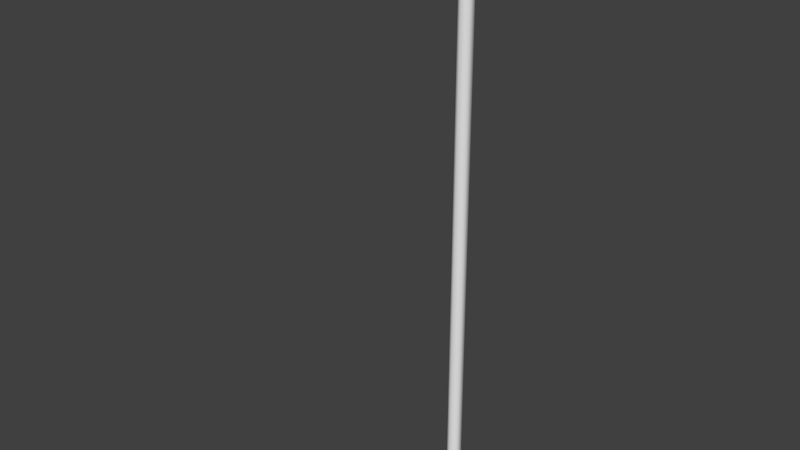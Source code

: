 # Source: blend.blend  (saved by Blender 2.78.0; exported with 4.5.12 LTS)
import bpy
from mathutils import Matrix  # noqa: F401  (used for matrix-valued properties, if any)

bpy.ops.wm.read_factory_settings(use_empty=True)
scene = bpy.context.scene
scene.name = 'Scene'

# ---- collections
col_collection_1 = bpy.data.collections.new('Collection 1'); scene.collection.children.link(col_collection_1)

# ---- materials (node trees are filled in below, after node groups)
mat_x = bpy.data.materials.new('столб')
mat_x.alpha_threshold = 0.0
mat_x.use_transparent_shadow = False
mat_x.roughness = 0.5
mat_x.specular_intensity = 0.3553

# ---- node groups
ng_auto_smooth = bpy.data.node_groups.new('Auto Smooth', 'GeometryNodeTree')
_s = ng_auto_smooth.interface.new_socket(name='Geometry', in_out='OUTPUT', socket_type='NodeSocketGeometry')
_s = ng_auto_smooth.interface.new_socket(name='Geometry', in_out='INPUT', socket_type='NodeSocketGeometry')
_s = ng_auto_smooth.interface.new_socket(name='Angle', in_out='INPUT', socket_type='NodeSocketFloat')
_s.subtype = 'ANGLE'
_s.min_value = 0.0
_s.max_value = 3.142
ng_auto_smooth.is_modifier = True
_N = ng_auto_smooth.nodes; _L = ng_auto_smooth.links
n0 = _N.new('NodeGroupOutput'); n0.name = 'Group Output'; n0.location = (480, -100)
n1 = _N.new('NodeGroupInput'); n1.name = 'Group Input'; n1.location = (-420, -300)
n2 = _N.new('NodeGroupInput'); n2.name = 'Group Input.001'; n2.location = (-60, -100)
n3 = _N.new('GeometryNodeSetShadeSmooth'); n3.name = 'Set Shade Smooth'; n3.location = (120, -100)
n3.domain = 'EDGE'
n4 = _N.new('GeometryNodeSetShadeSmooth'); n4.name = 'Set Shade Smooth.001'; n4.location = (300, -100)
n5 = _N.new('GeometryNodeInputMeshEdgeAngle'); n5.name = 'Edge Angle'; n5.location = (-420, -220)
n6 = _N.new('GeometryNodeInputEdgeSmooth'); n6.name = 'Is Edge Smooth'; n6.location = (-60, -160)
n7 = _N.new('GeometryNodeInputShadeSmooth'); n7.name = 'Is Face Smooth'; n7.location = (-240, -340)
n8 = _N.new('FunctionNodeBooleanMath'); n8.name = 'Boolean Math'; n8.location = (-60, -220)
n9 = _N.new('FunctionNodeCompare'); n9.name = 'Compare'; n9.location = (-240, -180)
n9.operation = 'LESS_EQUAL'
_L.new(n5.outputs[0], n9.inputs[0])
_L.new(n4.outputs[0], n0.inputs[0])
_L.new(n1.outputs[1], n9.inputs[1])
_L.new(n9.outputs[0], n8.inputs[0])
_L.new(n7.outputs[0], n8.inputs[1])
_L.new(n2.outputs[0], n3.inputs[0])
_L.new(n6.outputs[0], n3.inputs[1])
_L.new(n3.outputs[0], n4.inputs[0])
_L.new(n8.outputs[0], n3.inputs[2])
n0.is_active_output = True

# ---- material node trees

# ---- world
world_world = bpy.data.worlds.new('World'); scene.world = world_world
world_world.color = (0.05088, 0.05088, 0.05088)
world_world.use_sun_shadow = False
world_world.sun_shadow_jitter_overblur = 0.0
world_world.cycles.sampling_method = 'MANUAL'

# ---- meshes
me_circle = bpy.data.meshes.new('Circle')
me_circle.from_pydata([(-8.231, -0.363, 29.92), (-4.84, -0.363, 29.92), (-4.84, -0.363, 29.48), (-8.112, -0.3008, 29.48), (-6.032, -0.363, 29.92), (-6.225, -0.363, 29.92), (-6.287, -0.3008, 29.48), (-6.032, -0.363, 29.48), (-6.207, -0.3979, 29.44), (-6.05, -0.3979, 29.44), (-6.05, -0.3979, 29.96), (-6.207, -0.3979, 29.96), (-8.231, -0.363, 29.48), (-6.225, -0.363, 29.48), (-8.112, -0.3008, 29.82), (-6.287, -0.3008, 29.82), (-6.23, -0.1636, 29.78), (-6.23, -0.05992, 29.72), (-6.23, -0.05992, 29.6), (-6.23, -0.1636, 29.54), (-6.23, -0.2673, 29.6), (-6.23, -0.2673, 29.72), (-6.831, -0.1636, 29.75), (-6.831, -0.08266, 29.71), (-6.831, -0.08266, 29.61), (-6.831, -0.1636, 29.57), (-6.831, -0.2446, 29.61), (-6.831, -0.2446, 29.71), (-6.795, -0.1636, 29.78), (-6.795, -0.05992, 29.72), (-6.795, -0.2673, 29.72), (-6.795, -0.1636, 29.54), (-6.795, -0.2673, 29.6), (-6.795, -0.05992, 29.6), (-8.162, -0.1636, 29.75), (-8.162, -0.08266, 29.71), (-8.162, -0.08266, 29.61), (-8.162, -0.1636, 29.57), (-8.162, -0.2446, 29.61), (-8.162, -0.2446, 29.71), (-8.231, 0.363, 29.92), (-4.84, 0.363, 29.92), (-4.84, 0.363, 29.48), (-8.112, 0.3008, 29.48), (-6.032, 0.363, 29.92), (-6.225, 0.363, 29.92), (-6.287, 0.3008, 29.48), (-6.032, 0.363, 29.48), (-6.207, 0.3979, 29.44), (-6.05, 0.3979, 29.44), (-6.05, 0.3979, 29.96), (-6.207, 0.3979, 29.96), (-8.231, 0.363, 29.48), (-6.225, 0.363, 29.48), (-8.112, 0.3008, 29.82), (-6.287, 0.3008, 29.82), (-6.207, 0.0, 29.44), (-4.84, 0.0, 29.92), (-4.84, 0.0, 29.48), (-8.231, 0.0, 29.48), (-8.231, 0.0, 29.92), (-6.05, 0.0, 29.44), (-6.207, 0.0, 29.96), (-6.05, 0.0, 29.96), (-6.032, 0.0, 29.92), (-6.225, 0.0, 29.92), (-6.032, 0.0, 29.48), (-6.225, 0.0, 29.48), (-8.112, 0.0, 29.48), (-6.287, 0.0, 29.48), (-8.112, 0.0, 29.82), (-6.287, 0.0, 29.82), (-6.23, 0.1636, 29.78), (-6.23, 0.05992, 29.72), (-6.23, 0.05992, 29.6), (-6.23, 0.1636, 29.54), (-6.23, 0.2673, 29.6), (-6.23, 0.2673, 29.72), (-6.831, 0.1636, 29.75), (-6.831, 0.08266, 29.71), (-6.831, 0.08266, 29.61), (-6.831, 0.1636, 29.57), (-6.831, 0.2446, 29.61), (-6.831, 0.2446, 29.71), (-6.795, 0.1636, 29.78), (-6.795, 0.05992, 29.72), (-6.795, 0.2673, 29.72), (-6.795, 0.1636, 29.54), (-6.795, 0.2673, 29.6), (-6.795, 0.05992, 29.6), (-8.162, 0.1636, 29.75), (-8.162, 0.08266, 29.71), (-8.162, 0.08266, 29.61), (-8.162, 0.1636, 29.57), (-8.162, 0.2446, 29.61), (-8.162, 0.2446, 29.71), (0.0, 0.363, 0.1887), (-0.3144, 0.1815, 0.1887), (-0.3144, -0.1815, 0.1887), (3.245e-08, -0.363, 0.1887), (0.3144, -0.1815, 0.1887), (0.3144, 0.1815, 0.1887), (0.0, 0.363, 29.48), (-0.3144, 0.1815, 29.48), (-0.3144, -0.1815, 29.48), (3.245e-08, -0.363, 29.48), (0.3144, -0.1815, 29.48), (0.3144, 0.1815, 29.48), (-5.002, 0.1099, 29.75), (-5.002, 0.05496, 29.66), (-5.002, -0.05496, 29.66), (-5.002, -0.1099, 29.75), (-5.002, -0.05496, 29.85), (-5.002, 0.05496, 29.85), (-0.2314, 0.05496, 28.45), (-0.179, 0.1099, 28.53), (-0.2314, -0.05496, 28.45), (-0.179, -0.1099, 28.53), (-0.1266, -0.05496, 28.61), (-0.1266, 0.05496, 28.61), (-3.635, 0.05496, 29.66), (-1.02, 0.05496, 28.92), (-3.148, 0.05496, 29.63), (-2.577, 0.05496, 29.54), (-1.99, 0.05496, 29.37), (-1.454, 0.05496, 29.15), (-1.004, 0.1099, 29.02), (-3.635, 0.1099, 29.75), (-1.441, 0.1099, 29.25), (-1.982, 0.1099, 29.47), (-2.573, 0.1099, 29.63), (-3.147, 0.1099, 29.72), (-3.635, -0.05496, 29.66), (-1.02, -0.05496, 28.92), (-3.148, -0.05496, 29.63), (-2.577, -0.05496, 29.54), (-1.99, -0.05496, 29.37), (-1.454, -0.05496, 29.15), (-3.635, -0.1099, 29.75), (-1.004, -0.1099, 29.02), (-3.147, -0.1099, 29.72), (-2.573, -0.1099, 29.63), (-1.982, -0.1099, 29.47), (-1.441, -0.1099, 29.25), (-3.636, -0.05496, 29.84), (-0.9882, -0.05496, 29.12), (-3.146, -0.05496, 29.81), (-2.57, -0.05496, 29.73), (-1.974, -0.05496, 29.57), (-1.429, -0.05496, 29.35), (-3.636, 0.05496, 29.84), (-0.9882, 0.05496, 29.12), (-3.146, 0.05496, 29.81), (-2.57, 0.05496, 29.73), (-1.974, 0.05496, 29.57), (-1.429, 0.05496, 29.35), (-0.2135, 0.1233, 29.48), (0.0, 0.2465, 29.48), (-0.2135, -0.1233, 29.48), (2.164e-08, -0.2465, 29.48), (0.2135, -0.1233, 29.48), (0.2135, 0.1233, 29.48), (-0.2135, 0.1233, 29.98), (8.005e-07, 0.2465, 29.98), (-0.2135, -0.1233, 29.98), (8.222e-07, -0.2465, 29.98), (0.2135, -0.1233, 29.98), (0.2135, 0.1233, 29.98), (-2.187e-08, 1.505, 0.1887), (-1.317, 1.505, 0.1887), (-1.317, -1.505, 0.1887), (1.09e-07, -1.505, 0.1887), (1.317, -1.505, 0.1887), (1.317, 1.505, 0.1887), (-2.187e-08, 1.505, -0.3403), (-1.317, 1.505, -0.3403), (-1.317, -1.505, -0.3403), (1.09e-07, -1.505, -0.3403), (1.317, -1.505, -0.3403), (1.317, 1.505, -0.3403)], [], [(59, 12, 0, 60), (12, 13, 5, 0), (7, 2, 1, 4), (6, 3, 14, 15), (66, 7, 9, 61), (9, 10, 11, 8), (61, 9, 8, 56), (65, 5, 11, 62), (5, 13, 8, 11), (7, 4, 10, 9), (68, 3, 12, 59), (3, 6, 13, 12), (69, 6, 15, 71), (3, 68, 70, 14), (14, 70, 71, 15), (6, 69, 67, 13), (10, 63, 62, 11), (4, 1, 57, 64), (4, 64, 63, 10), (13, 67, 56, 8), (7, 66, 58, 2), (0, 5, 65, 60), (2, 58, 57, 1), (29, 23, 22, 28), (28, 22, 27, 30), (32, 26, 25, 31), (33, 24, 23, 29), (30, 27, 26, 32), (31, 25, 24, 33), (19, 31, 33, 18), (21, 30, 32, 20), (18, 33, 29, 17), (20, 32, 31, 19), (16, 28, 30, 21), (17, 29, 28, 16), (22, 34, 39, 27), (26, 38, 37, 25), (24, 36, 35, 23), (27, 39, 38, 26), (25, 37, 36, 24), (23, 35, 34, 22), (52, 40, 45, 53), (59, 60, 40, 52), (47, 44, 41, 42), (46, 55, 54, 43), (66, 61, 49, 47), (49, 48, 51, 50), (61, 56, 48, 49), (65, 62, 51, 45), (45, 51, 48, 53), (47, 49, 50, 44), (68, 59, 52, 43), (43, 52, 53, 46), (69, 71, 55, 46), (43, 54, 70, 68), (54, 55, 71, 70), (46, 53, 67, 69), (50, 51, 62, 63), (44, 64, 57, 41), (44, 50, 63, 64), (53, 48, 56, 67), (47, 42, 58, 66), (40, 60, 65, 45), (42, 41, 57, 58), (85, 84, 78, 79), (84, 86, 83, 78), (88, 87, 81, 82), (89, 85, 79, 80), (86, 88, 82, 83), (87, 89, 80, 81), (75, 74, 89, 87), (77, 76, 88, 86), (74, 73, 85, 89), (76, 75, 87, 88), (72, 77, 86, 84), (73, 72, 84, 85), (78, 83, 95, 90), (82, 81, 93, 94), (80, 79, 91, 92), (83, 82, 94, 95), (81, 80, 92, 93), (79, 78, 90, 91), (99, 105, 104, 98), (97, 103, 102, 96), (96, 102, 107, 101), (100, 106, 105, 99), (98, 104, 103, 97), (101, 107, 106, 100), (102, 103, 156, 157), (133, 116, 117, 139), (139, 117, 118, 145), (121, 114, 116, 133), (151, 119, 115, 126), (145, 118, 119, 151), (126, 115, 114, 121), (111, 138, 144, 112), (109, 120, 132, 110), (112, 144, 150, 113), (110, 132, 138, 111), (113, 150, 127, 108), (121, 125, 128, 126), (125, 124, 129, 128), (124, 123, 130, 129), (123, 122, 131, 130), (122, 120, 127, 131), (133, 137, 125, 121), (137, 136, 124, 125), (136, 135, 123, 124), (135, 134, 122, 123), (134, 132, 120, 122), (139, 143, 137, 133), (143, 142, 136, 137), (142, 141, 135, 136), (141, 140, 134, 135), (140, 138, 132, 134), (145, 149, 143, 139), (149, 148, 142, 143), (148, 147, 141, 142), (147, 146, 140, 141), (146, 144, 138, 140), (151, 155, 149, 145), (155, 154, 148, 149), (154, 153, 147, 148), (153, 152, 146, 147), (152, 150, 144, 146), (126, 128, 155, 151), (128, 129, 154, 155), (129, 130, 153, 154), (130, 131, 152, 153), (131, 127, 150, 152), (108, 127, 120, 109), (160, 161, 167, 166), (107, 102, 157, 161), (105, 106, 160, 159), (103, 104, 158, 156), (106, 107, 161, 160), (104, 105, 159, 158), (162, 164, 165, 166, 167, 163), (158, 159, 165, 164), (157, 156, 162, 163), (161, 157, 163, 167), (159, 160, 166, 165), (156, 158, 164, 162), (101, 100, 172, 173), (99, 98, 170, 171), (97, 96, 168, 169), (96, 101, 173, 168), (100, 99, 171, 172), (98, 97, 169, 170), (173, 172, 178, 179), (171, 170, 176, 177), (169, 168, 174, 175), (168, 173, 179, 174), (172, 171, 177, 178), (170, 169, 175, 176), (175, 174, 177, 176), (178, 177, 174, 179)])
me_circle.polygons.foreach_set('use_smooth', [True] * 157)
_uv = me_circle.uv_layers.new(name='UVMap')
_uv.uv.foreach_set('vector', [0.4895, 0.894, 0.4912, 0.9165, 0.456, 0.9478, 0.4334, 0.8931, 0.4912, 0.9165, 0.6275, 0.9239, 0.6245, 0.9612, 0.456, 0.9478, 0.6085, 0.4003, 0.6085, 0.2745, 0.6579, 0.2745, 0.6579, 0.4003, 0.89, 0.922, 0.7382, 0.9735, 0.7619, 0.9332, 0.8579, 0.9085, 0.5708, 0.4003, 0.6085, 0.4003, 0.6085, 0.4058, 0.5708, 0.4058, 0.6085, 0.4058, 0.6579, 0.4058, 0.6579, 0.4224, 0.6085, 0.4224, 0.5708, 0.4058, 0.6085, 0.4058, 0.6085, 0.4224, 0.5708, 0.4224, 0.4918, 0.6316, 0.4918, 0.5953, 0.4962, 0.5918, 0.4962, 0.6316, 0.6579, 0.4278, 0.6085, 0.4278, 0.6085, 0.4224, 0.6579, 0.4224, 0.6085, 0.4003, 0.6579, 0.4003, 0.6579, 0.4058, 0.6085, 0.4058, 0.4973, 0.8942, 0.498, 0.9126, 0.4912, 0.9165, 0.4895, 0.894, 0.498, 0.9126, 0.623, 0.9192, 0.6275, 0.9239, 0.4912, 0.9165, 0.89, 0.8845, 0.89, 0.922, 0.8579, 0.9085, 0.8586, 0.8909, 0.7382, 0.9735, 0.6995, 0.9236, 0.7547, 0.9123, 0.7619, 0.9332, 0.7619, 0.9332, 0.7547, 0.9123, 0.8586, 0.8909, 0.8579, 0.9085, 0.623, 0.9192, 0.6237, 0.8964, 0.6284, 0.8965, 0.6275, 0.9239, 0.5119, 0.5918, 0.5119, 0.6316, 0.4962, 0.6316, 0.4962, 0.5918, 0.5163, 0.5953, 0.6358, 0.5953, 0.6358, 0.6316, 0.5163, 0.6316, 0.5163, 0.5953, 0.5163, 0.6316, 0.5119, 0.6316, 0.5119, 0.5918, 0.6085, 0.4278, 0.5708, 0.4278, 0.5708, 0.4224, 0.6085, 0.4224, 0.6085, 0.4003, 0.5708, 0.4003, 0.5708, 0.2745, 0.6085, 0.2745, 0.2908, 0.5953, 0.4918, 0.5953, 0.4918, 0.6316, 0.2908, 0.6316, 0.3323, 0.1311, 0.4214, 0.1311, 0.4214, 0.2401, 0.3323, 0.2401, 0.7394, 0.1609, 0.7333, 0.1609, 0.7333, 0.1457, 0.7394, 0.1457, 0.7394, 0.1457, 0.7333, 0.1457, 0.7333, 0.1304, 0.7394, 0.1304, 0.7394, 0.1152, 0.7333, 0.1152, 0.7333, 0.1, 0.7394, 0.1, 0.7394, 0.0848, 0.7333, 0.0848, 0.7333, 0.06959, 0.7394, 0.06959, 0.7394, 0.1304, 0.7333, 0.1304, 0.7333, 0.1152, 0.7394, 0.1152, 0.7394, 0.1, 0.7333, 0.1, 0.7333, 0.0848, 0.7394, 0.0848, 0.8175, 0.1, 0.7394, 0.1, 0.7394, 0.0848, 0.8175, 0.0848, 0.8175, 0.1304, 0.7394, 0.1304, 0.7394, 0.1152, 0.8175, 0.1152, 0.8175, 0.0848, 0.7394, 0.0848, 0.7394, 0.06959, 0.8175, 0.06959, 0.8175, 0.1152, 0.7394, 0.1152, 0.7394, 0.1, 0.8175, 0.1, 0.8175, 0.1457, 0.7394, 0.1457, 0.7394, 0.1304, 0.8175, 0.1304, 0.8175, 0.1609, 0.7394, 0.1609, 0.7394, 0.1457, 0.8175, 0.1457, 0.7333, 0.1457, 0.5493, 0.1457, 0.5493, 0.1304, 0.7333, 0.1304, 0.7333, 0.1152, 0.5493, 0.1152, 0.5493, 0.1, 0.7333, 0.1, 0.7333, 0.0848, 0.5493, 0.0848, 0.5493, 0.06959, 0.7333, 0.06959, 0.7333, 0.1304, 0.5493, 0.1304, 0.5493, 0.1152, 0.7333, 0.1152, 0.7333, 0.1, 0.5493, 0.1, 0.5493, 0.0848, 0.7333, 0.0848, 0.7333, 0.1609, 0.5493, 0.1609, 0.5493, 0.1457, 0.7333, 0.1457, 0.492, 0.8717, 0.4579, 0.8392, 0.6267, 0.8316, 0.6284, 0.869, 0.4895, 0.894, 0.4334, 0.8931, 0.4579, 0.8392, 0.492, 0.8717, 0.5331, 0.4003, 0.4837, 0.4003, 0.4837, 0.2745, 0.5331, 0.2745, 0.8752, 0.85, 0.8511, 0.8751, 0.7531, 0.8902, 0.7154, 0.8624, 0.5708, 0.4003, 0.5708, 0.4058, 0.5331, 0.4058, 0.5331, 0.4003, 0.5331, 0.4058, 0.5331, 0.4224, 0.4837, 0.4224, 0.4837, 0.4058, 0.5708, 0.4058, 0.5708, 0.4224, 0.5331, 0.4224, 0.5331, 0.4058, 0.4918, 0.6316, 0.4962, 0.6316, 0.4962, 0.6715, 0.4918, 0.668, 0.4837, 0.4278, 0.4837, 0.4224, 0.5331, 0.4224, 0.5331, 0.4278, 0.5331, 0.4003, 0.5331, 0.4058, 0.4837, 0.4058, 0.4837, 0.4003, 0.4973, 0.8942, 0.4895, 0.894, 0.492, 0.8717, 0.4986, 0.8758, 0.4986, 0.8758, 0.492, 0.8717, 0.6284, 0.869, 0.6238, 0.8735, 0.89, 0.8845, 0.8586, 0.8909, 0.8511, 0.8751, 0.8752, 0.85, 0.7154, 0.8624, 0.7531, 0.8902, 0.7547, 0.9123, 0.6995, 0.9236, 0.7531, 0.8902, 0.8511, 0.8751, 0.8586, 0.8909, 0.7547, 0.9123, 0.6238, 0.8735, 0.6284, 0.869, 0.6284, 0.8965, 0.6237, 0.8964, 0.5119, 0.6715, 0.4962, 0.6715, 0.4962, 0.6316, 0.5119, 0.6316, 0.5163, 0.668, 0.5163, 0.6316, 0.6358, 0.6316, 0.6358, 0.668, 0.5163, 0.668, 0.5119, 0.6715, 0.5119, 0.6316, 0.5163, 0.6316, 0.5331, 0.4278, 0.5331, 0.4224, 0.5708, 0.4224, 0.5708, 0.4278, 0.5331, 0.4003, 0.5331, 0.2745, 0.5708, 0.2745, 0.5708, 0.4003, 0.2908, 0.668, 0.2908, 0.6316, 0.4918, 0.6316, 0.4918, 0.668, 0.5106, 0.1311, 0.5106, 0.2401, 0.4214, 0.2401, 0.4214, 0.1311, 0.4261, 0.6906, 0.4261, 0.7017, 0.4217, 0.7017, 0.4217, 0.6906, 0.4261, 0.7017, 0.4261, 0.7128, 0.4217, 0.7128, 0.4217, 0.7017, 0.4261, 0.7238, 0.4261, 0.7349, 0.4217, 0.7349, 0.4217, 0.7238, 0.4261, 0.746, 0.4261, 0.7571, 0.4217, 0.7571, 0.4217, 0.746, 0.4261, 0.7128, 0.4261, 0.7238, 0.4217, 0.7238, 0.4217, 0.7128, 0.4261, 0.7349, 0.4261, 0.746, 0.4217, 0.746, 0.4217, 0.7349, 0.483, 0.7349, 0.483, 0.746, 0.4261, 0.746, 0.4261, 0.7349, 0.483, 0.7128, 0.483, 0.7238, 0.4261, 0.7238, 0.4261, 0.7128, 0.483, 0.746, 0.483, 0.7571, 0.4261, 0.7571, 0.4261, 0.746, 0.483, 0.7238, 0.483, 0.7349, 0.4261, 0.7349, 0.4261, 0.7238, 0.483, 0.7017, 0.483, 0.7128, 0.4261, 0.7128, 0.4261, 0.7017, 0.483, 0.6906, 0.483, 0.7017, 0.4261, 0.7017, 0.4261, 0.6906, 0.4217, 0.7017, 0.4217, 0.7128, 0.2876, 0.7128, 0.2876, 0.7017, 0.4217, 0.7238, 0.4217, 0.7349, 0.2876, 0.7349, 0.2876, 0.7238, 0.4217, 0.746, 0.4217, 0.7571, 0.2876, 0.7571, 0.2876, 0.746, 0.4217, 0.7128, 0.4217, 0.7238, 0.2876, 0.7238, 0.2876, 0.7128, 0.4217, 0.7349, 0.4217, 0.746, 0.2876, 0.746, 0.2876, 0.7349, 0.4217, 0.6906, 0.4217, 0.7017, 0.2876, 0.7017, 0.2876, 0.6906, 0.1025, 0.0003518, 0.1025, 0.9996, 0.06844, 0.9997, 0.06844, 0.0004273, 0.03434, 0.0005028, 0.03434, 0.9998, 0.0002454, 0.9999, 0.0002449, 0.0005783, 0.2048, 0.0001253, 0.2048, 0.9994, 0.1707, 0.9995, 0.1707, 0.0002008, 0.1366, 0.0002763, 0.1366, 0.9996, 0.1025, 0.9996, 0.1025, 0.0003518, 0.06844, 0.0004273, 0.06844, 0.9997, 0.03434, 0.9998, 0.03434, 0.0005028, 0.1707, 0.0002008, 0.1707, 0.9995, 0.1366, 0.9996, 0.1366, 0.0002763, 0.5535, 0.5577, 0.5355, 0.5577, 0.5355, 0.5391, 0.5535, 0.5391, 0.8187, 0.7315, 0.894, 0.7315, 0.8941, 0.74, 0.8188, 0.74, 0.8188, 0.74, 0.8941, 0.74, 0.8942, 0.7486, 0.8189, 0.7486, 0.8187, 0.723, 0.8938, 0.723, 0.894, 0.7315, 0.8187, 0.7315, 0.8185, 0.7059, 0.8936, 0.7059, 0.8937, 0.7144, 0.8186, 0.7144, 0.8189, 0.7486, 0.8942, 0.7486, 0.8943, 0.7571, 0.819, 0.7571, 0.8186, 0.7144, 0.8937, 0.7144, 0.8938, 0.723, 0.8187, 0.723, 0.4955, 0.74, 0.6025, 0.74, 0.6025, 0.7486, 0.4954, 0.7486, 0.4955, 0.723, 0.6025, 0.723, 0.6025, 0.7315, 0.4955, 0.7315, 0.4954, 0.7486, 0.6025, 0.7486, 0.6025, 0.7571, 0.4954, 0.7571, 0.4955, 0.7315, 0.6025, 0.7315, 0.6025, 0.74, 0.4955, 0.74, 0.4956, 0.7059, 0.6025, 0.7059, 0.6025, 0.7144, 0.4956, 0.7144, 0.8187, 0.723, 0.7798, 0.723, 0.7797, 0.7144, 0.8186, 0.7144, 0.7798, 0.723, 0.7342, 0.723, 0.7342, 0.7144, 0.7797, 0.7144, 0.7342, 0.723, 0.6863, 0.723, 0.6862, 0.7144, 0.7342, 0.7144, 0.6863, 0.723, 0.6408, 0.723, 0.6408, 0.7144, 0.6862, 0.7144, 0.6408, 0.723, 0.6025, 0.723, 0.6025, 0.7144, 0.6408, 0.7144, 0.8187, 0.7315, 0.7799, 0.7315, 0.7798, 0.723, 0.8187, 0.723, 0.7799, 0.7315, 0.7343, 0.7315, 0.7342, 0.723, 0.7798, 0.723, 0.7343, 0.7315, 0.6863, 0.7315, 0.6863, 0.723, 0.7342, 0.723, 0.6863, 0.7315, 0.6408, 0.7315, 0.6408, 0.723, 0.6863, 0.723, 0.6408, 0.7315, 0.6025, 0.7315, 0.6025, 0.723, 0.6408, 0.723, 0.8188, 0.74, 0.78, 0.74, 0.7799, 0.7315, 0.8187, 0.7315, 0.78, 0.74, 0.7343, 0.74, 0.7343, 0.7315, 0.7799, 0.7315, 0.7343, 0.74, 0.6863, 0.74, 0.6863, 0.7315, 0.7343, 0.7315, 0.6863, 0.74, 0.6408, 0.74, 0.6408, 0.7315, 0.6863, 0.7315, 0.6408, 0.74, 0.6025, 0.74, 0.6025, 0.7315, 0.6408, 0.7315, 0.8189, 0.7486, 0.78, 0.7486, 0.78, 0.74, 0.8188, 0.74, 0.78, 0.7486, 0.7344, 0.7486, 0.7343, 0.74, 0.78, 0.74, 0.7344, 0.7486, 0.6864, 0.7486, 0.6863, 0.74, 0.7343, 0.74, 0.6864, 0.7486, 0.6409, 0.7486, 0.6408, 0.74, 0.6863, 0.74, 0.6409, 0.7486, 0.6025, 0.7486, 0.6025, 0.74, 0.6408, 0.74, 0.819, 0.7571, 0.7801, 0.7571, 0.78, 0.7486, 0.8189, 0.7486, 0.7801, 0.7571, 0.7344, 0.7571, 0.7344, 0.7486, 0.78, 0.7486, 0.7344, 0.7571, 0.6864, 0.7571, 0.6864, 0.7486, 0.7344, 0.7486, 0.6864, 0.7571, 0.6409, 0.7571, 0.6409, 0.7486, 0.6864, 0.7486, 0.6409, 0.7571, 0.6025, 0.7571, 0.6025, 0.7486, 0.6409, 0.7486, 0.8186, 0.7144, 0.7797, 0.7144, 0.7797, 0.7059, 0.8185, 0.7059, 0.7797, 0.7144, 0.7342, 0.7144, 0.7341, 0.7059, 0.7797, 0.7059, 0.7342, 0.7144, 0.6862, 0.7144, 0.6862, 0.7059, 0.7341, 0.7059, 0.6862, 0.7144, 0.6408, 0.7144, 0.6408, 0.7059, 0.6862, 0.7059, 0.6408, 0.7144, 0.6025, 0.7144, 0.6025, 0.7059, 0.6408, 0.7059, 0.4956, 0.7144, 0.6025, 0.7144, 0.6025, 0.723, 0.4955, 0.723, 0.6271, 0.5414, 0.5874, 0.5414, 0.5874, 0.4585, 0.6271, 0.4585, 0.5874, 0.5606, 0.5685, 0.5606, 0.5685, 0.5414, 0.5874, 0.5414, 0.646, 0.5606, 0.6271, 0.5606, 0.6271, 0.5414, 0.646, 0.5414, 0.5355, 0.5577, 0.4977, 0.5577, 0.4977, 0.5391, 0.5355, 0.5391, 0.6271, 0.5606, 0.5874, 0.5606, 0.5874, 0.5414, 0.6271, 0.5414, 0.4977, 0.5577, 0.4796, 0.5577, 0.4796, 0.5391, 0.4977, 0.5391, 0.403, 0.5232, 0.3424, 0.5232, 0.3121, 0.4708, 0.3424, 0.4183, 0.403, 0.4183, 0.4333, 0.4708, 0.4977, 0.5391, 0.4796, 0.5391, 0.4796, 0.4585, 0.4977, 0.4585, 0.5535, 0.5391, 0.5355, 0.5391, 0.5355, 0.4585, 0.5535, 0.4585, 0.5874, 0.5414, 0.5685, 0.5414, 0.5685, 0.4585, 0.5874, 0.4585, 0.646, 0.5414, 0.6271, 0.5414, 0.6271, 0.4585, 0.646, 0.4585, 0.5355, 0.5391, 0.4977, 0.5391, 0.4977, 0.4585, 0.5355, 0.4585, 0.8167, 0.3094, 0.8167, 0.3354, 0.7448, 0.4304, 0.7448, 0.2145, 0.8392, 0.3485, 0.8618, 0.3354, 0.9337, 0.4304, 0.8392, 0.4304, 0.8618, 0.3094, 0.8392, 0.2964, 0.8392, 0.2145, 0.9337, 0.2145, 0.8392, 0.2964, 0.8167, 0.3094, 0.7448, 0.2145, 0.8392, 0.2145, 0.8167, 0.3354, 0.8392, 0.3485, 0.8392, 0.4304, 0.7448, 0.4304, 0.8618, 0.3354, 0.8618, 0.3094, 0.9337, 0.2145, 0.9337, 0.4304, 0.9337, 0.8352, 0.9337, 0.6193, 0.9716, 0.6193, 0.9716, 0.8352, 0.9337, 0.5248, 0.9337, 0.4304, 0.9716, 0.4304, 0.9716, 0.5248, 0.9337, 0.2145, 0.9337, 0.12, 0.9716, 0.12, 0.9716, 0.2145, 0.9337, 0.12, 0.9337, 0.02557, 0.9716, 0.02557, 0.9716, 0.12, 0.9337, 0.6193, 0.9337, 0.5248, 0.9716, 0.5248, 0.9716, 0.6193, 0.9337, 0.4304, 0.9337, 0.2145, 0.9716, 0.2145, 0.9716, 0.4304, 0.9014, 0.4683, 0.9014, 0.5709, 0.667, 0.5709, 0.667, 0.4683, 0.667, 0.6734, 0.667, 0.5709, 0.9014, 0.5709, 0.9014, 0.6734])
me_circle.materials.append(mat_x)
me_circle.use_remesh_preserve_volume = False
me_circle.use_remesh_preserve_attributes = False
me_circle.use_mirror_vertex_groups = False
me_circle.use_paint_bone_selection = False
me_circle.use_paint_mask = True
me_circle.update()

# ---- objects
ob_x = bpy.data.objects.new('столб', me_circle)

# ---- transforms, parenting, visibility, modifiers, constraints
ob_x.location = (0.0, 0.0, 0.0)
ob_x.lineart.crease_threshold = 0.0
_m = ob_x.modifiers.new('Auto Smooth', 'NODES')
_m.node_group = ng_auto_smooth
_gi = [s.identifier for s in ng_auto_smooth.interface.items_tree if s.item_type == 'SOCKET' and s.in_out == 'INPUT']
_m[_gi[1]] = 1.058  # Angle

# ---- collection membership
col_collection_1.objects.link(ob_x)

# ---- scene / render settings (as saved in the file)
scene.frame_start = 1; scene.frame_end = 250; scene.frame_set(1)
scene.render.engine = 'BLENDER_EEVEE_NEXT'
scene.render.resolution_percentage = 50
scene.render.dither_intensity = 0.0
scene.render.bake_margin = 7
scene.cycles.use_denoising = False
scene.cycles.samples = 128
scene.cycles.sampling_pattern = 'TABULATED_SOBOL'
scene.cycles.light_sampling_threshold = 0.0
scene.cycles.use_adaptive_sampling = False
scene.cycles.use_light_tree = False
scene.cycles.blur_glossy = 0.0
scene.cycles.sample_clamp_indirect = 0.0
scene.view_settings.view_transform = 'Standard'
bpy.context.view_layer.update()

# ---- added for rendering (the .blend has no active camera and no usable light): camera, sun
cam_auto = bpy.data.cameras.new('AutoCamera')
cam_auto.lens = 50.0
cam_auto.sensor_width = 36.0
cam_auto.clip_end = 1000.0
ob_auto_camera = bpy.data.objects.new('AutoCamera', cam_auto)
scene.collection.objects.link(ob_auto_camera)
ob_auto_camera.location = (26.0889, -35.4553, 38.4587)
ob_auto_camera.rotation_euler = (1.09748, -7.21219e-08, 0.694738)
scene.camera = ob_auto_camera
light_auto_sun = bpy.data.lights.new('AutoSun', 'SUN')
light_auto_sun.energy = 3.0
light_auto_sun.angle = 0.0523599
ob_auto_sun = bpy.data.objects.new('AutoSun', light_auto_sun)
scene.collection.objects.link(ob_auto_sun)
ob_auto_sun.rotation_euler = (0.872665, 0.174533, 0.523599)
bpy.context.view_layer.update()
